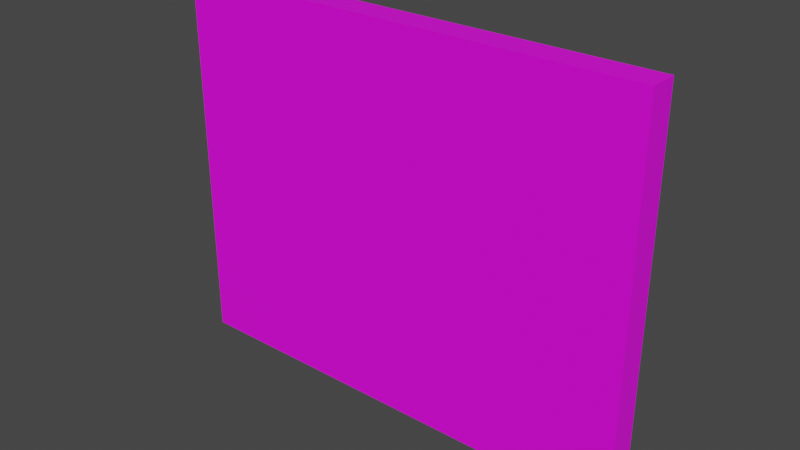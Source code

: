 # Source: Wall.blend  (saved by Blender 2.91.10; exported with 4.5.12 LTS)
import bpy
from mathutils import Matrix  # noqa: F401  (used for matrix-valued properties, if any)

bpy.ops.wm.read_factory_settings(use_empty=True)
scene = bpy.context.scene
scene.name = 'Scene'

# ---- collections
col_collection = bpy.data.collections.new('Collection'); scene.collection.children.link(col_collection)

# ---- images (referenced by path relative to the original .blend; pixels are not part of the script)
import os
ASSET_DIR = os.environ.get("B2B_ASSET_DIR", "")  # directory of the original .blend (textures are referenced by path, not embedded)
HERE = os.path.dirname(os.path.abspath(__file__))  # packed textures are extracted next to this script under _unpacked/

def load_image(name, relpath, width, height, colorspace="sRGB"):
    """Load a texture the original file referenced (path relative to the .blend, or extracted next to this script)."""
    p = next((c for c in (os.path.join(HERE, relpath), os.path.join(ASSET_DIR, relpath)) if relpath and os.path.exists(c)), "")
    if p:
        img = bpy.data.images.load(p, check_existing=True)
        img.name = name
    else:  # same state as the original file: an image datablock whose file is absent (Cycles renders it pink)
        img = bpy.data.images.new(name, width, height)
        img.source = "FILE"
        img.filepath = "//" + (relpath or name)
    img.colorspace_settings.name = colorspace
    return img
img_untitled = load_image('Untitled', '', 1024, 1024, 'sRGB')

# ---- materials (node trees are filled in below, after node groups)
mat_material_001 = bpy.data.materials.new('Material.001')
mat_material_001.use_transparent_shadow = False

# ---- material node trees
mat_material_001.use_nodes = True; mat_material_001.node_tree.nodes.clear()
_N = mat_material_001.node_tree.nodes; _L = mat_material_001.node_tree.links
n0 = _N.new('ShaderNodeBsdfPrincipled'); n0.name = 'Principled BSDF'; n0.location = (10, 300)
n0.distribution = 'GGX'
n0.subsurface_method = 'BURLEY'
n0.inputs[3].default_value = 1.45
n0.inputs[27].default_value = (0.0, 0.0, 0.0, 1.0)
n0.inputs[28].default_value = 1.0
n1 = _N.new('ShaderNodeOutputMaterial'); n1.name = 'Material Output'; n1.location = (300, 300)
n2 = _N.new('ShaderNodeTexImage'); n2.name = 'Image Texture'; n2.location = (-280, 280)
n2.image = img_untitled
_L.new(n0.outputs[0], n1.inputs[0])
_L.new(n2.outputs[0], n0.inputs[0])
n1.is_active_output = True

# ---- world
world_world = bpy.data.worlds.new('World'); scene.world = world_world
world_world.use_nodes = True; world_world.node_tree.nodes.clear()
_N = world_world.node_tree.nodes; _L = world_world.node_tree.links
n0 = _N.new('ShaderNodeOutputWorld'); n0.name = 'World Output'; n0.location = (300, 300)
n1 = _N.new('ShaderNodeBackground'); n1.name = 'Background'; n1.location = (10, 300)
n1.inputs[0].default_value = (0.05088, 0.05088, 0.05088, 1.0)
_L.new(n1.outputs[0], n0.inputs[0])
n0.is_active_output = True
world_world.color = (0.05088, 0.05088, 0.05088)
world_world.use_sun_shadow = False
world_world.sun_shadow_jitter_overblur = 0.0

# ---- meshes
me_cube_003 = bpy.data.meshes.new('Cube.003')
me_cube_003.from_pydata([(-10.0, -1.0, 0.0), (-10.0, -1.0, 8.0), (-10.0, 1.0, 0.0), (-10.0, 1.0, 8.0), (0.0, -1.0, 0.0), (0.0, -1.0, 8.0), (0.0, 1.0, 0.0), (0.0, 1.0, 8.0)], [], [(0, 1, 3, 2), (2, 3, 7, 6), (6, 7, 5, 4), (4, 5, 1, 0), (2, 6, 4, 0), (7, 3, 1, 5)])
_uv = me_cube_003.uv_layers.new(name='UVMap')
_uv.uv.foreach_set('vector', [0.375, 0.0, 0.625, 0.0, 0.625, 0.25, 0.375, 0.25, 0.375, 0.25, 0.625, 0.25, 0.625, 0.5, 0.375, 0.5, 0.375, 0.5, 0.625, 0.5, 0.625, 0.75, 0.375, 0.75, 0.375, 0.75, 0.625, 0.75, 0.625, 1.0, 0.375, 1.0, 0.125, 0.5, 0.375, 0.5, 0.375, 0.75, 0.125, 0.75, 0.625, 0.5, 0.875, 0.5, 0.875, 0.75, 0.625, 0.75])
me_cube_003.materials.append(mat_material_001)
me_cube_003.use_remesh_fix_poles = True
me_cube_003.use_remesh_preserve_attributes = False
me_cube_003.use_mirror_vertex_groups = False
me_cube_003.update()

# ---- objects
ob_wall = bpy.data.objects.new('Wall', me_cube_003)

# ---- transforms, parenting, visibility, modifiers, constraints
ob_wall.location = (0.0, 0.0, 0.0)
ob_wall.scale = (1.0, 0.3, 1.0)
ob_wall.lineart.crease_threshold = 0.0

# ---- collection membership
col_collection.objects.link(ob_wall)

# ---- scene / render settings (as saved in the file)
scene.frame_start = 1; scene.frame_end = 250; scene.frame_set(1)
scene.render.engine = 'BLENDER_EEVEE_NEXT'
scene.cycles.use_denoising = False
scene.cycles.samples = 128
scene.cycles.sampling_pattern = 'TABULATED_SOBOL'
scene.cycles.use_adaptive_sampling = False
scene.cycles.use_light_tree = False
scene.view_settings.view_transform = 'Filmic'
bpy.context.view_layer.update()

# ---- added for rendering (the .blend has no active camera and no usable light): camera, sun
cam_auto = bpy.data.cameras.new('AutoCamera')
cam_auto.lens = 50.0
cam_auto.sensor_width = 36.0
cam_auto.clip_end = 1000.0
ob_auto_camera = bpy.data.objects.new('AutoCamera', cam_auto)
scene.collection.objects.link(ob_auto_camera)
ob_auto_camera.location = (6.86165, -14.234, 13.4893)
ob_auto_camera.rotation_euler = (1.09748, -7.21219e-08, 0.694738)
scene.camera = ob_auto_camera
light_auto_sun = bpy.data.lights.new('AutoSun', 'SUN')
light_auto_sun.energy = 3.0
light_auto_sun.angle = 0.0523599
ob_auto_sun = bpy.data.objects.new('AutoSun', light_auto_sun)
scene.collection.objects.link(ob_auto_sun)
ob_auto_sun.rotation_euler = (0.872665, 0.174533, 0.523599)
bpy.context.view_layer.update()
